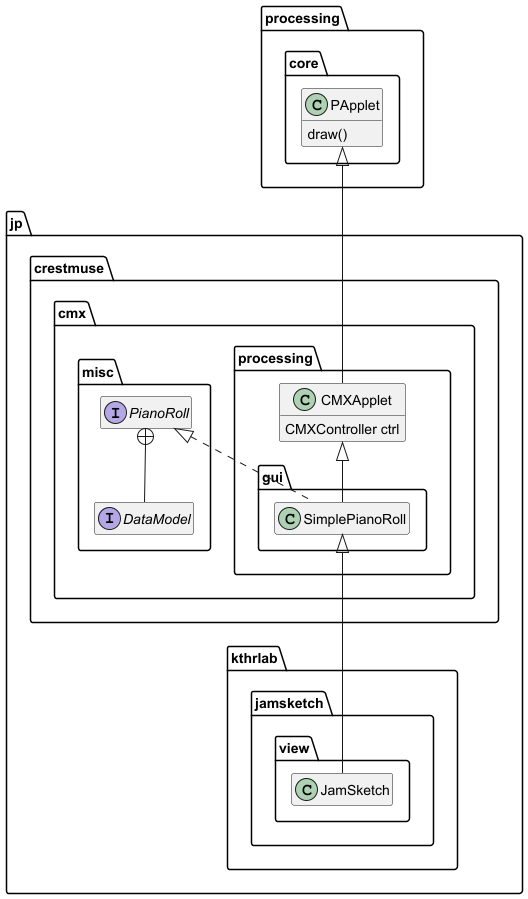

The diagram above was rendered by PlantUML. Its source (embedded in the PNG):
@startuml
'https://plantuml.com/class-diagram
hide empty members

class processing.core.PApplet {
    draw()
}
class jp.crestmuse.cmx.processing.CMXApplet {
    CMXController ctrl
}
interface jp.crestmuse.cmx.misc.PianoRoll
interface jp.crestmuse.cmx.misc.DataModel
class jp.crestmuse.cmx.processing.gui.SimplePianoRoll
class jp.kthrlab.jamsketch.view.JamSketch

PApplet <|-- CMXApplet
CMXApplet <|-- SimplePianoRoll
PianoRoll +-- DataModel
PianoRoll <|.. SimplePianoRoll
SimplePianoRoll <|-- JamSketch

@enduml